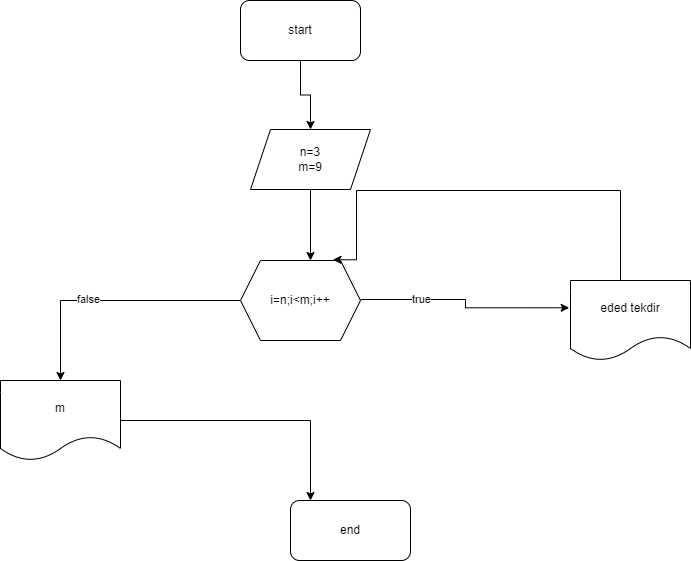

The diagram above was exported from draw.io. Its source (the exported page's mxGraphModel, read from the mxfile embedded in the PNG):
<mxGraphModel dx="944" dy="474" grid="1" gridSize="10" guides="1" tooltips="1" connect="1" arrows="1" fold="1" page="1" pageScale="1" pageWidth="850" pageHeight="1100" math="0" shadow="0">
  <root>
    <mxCell id="0" />
    <mxCell id="1" parent="0" />
    <mxCell id="0CdUlQWlHNAHXIvyXPEa-3" value="" style="edgeStyle=orthogonalEdgeStyle;rounded=0;orthogonalLoop=1;jettySize=auto;html=1;" edge="1" parent="1" source="0CdUlQWlHNAHXIvyXPEa-1" target="0CdUlQWlHNAHXIvyXPEa-2">
      <mxGeometry relative="1" as="geometry" />
    </mxCell>
    <mxCell id="0CdUlQWlHNAHXIvyXPEa-1" value="start" style="rounded=1;whiteSpace=wrap;html=1;" vertex="1" parent="1">
      <mxGeometry x="280" y="30" width="120" height="60" as="geometry" />
    </mxCell>
    <mxCell id="0CdUlQWlHNAHXIvyXPEa-18" value="" style="edgeStyle=orthogonalEdgeStyle;rounded=0;orthogonalLoop=1;jettySize=auto;html=1;" edge="1" parent="1" source="0CdUlQWlHNAHXIvyXPEa-2">
      <mxGeometry relative="1" as="geometry">
        <mxPoint x="350" y="290" as="targetPoint" />
      </mxGeometry>
    </mxCell>
    <mxCell id="0CdUlQWlHNAHXIvyXPEa-2" value="n=3&lt;br&gt;m=9" style="shape=parallelogram;perimeter=parallelogramPerimeter;whiteSpace=wrap;html=1;fixedSize=1;" vertex="1" parent="1">
      <mxGeometry x="290" y="159" width="120" height="60" as="geometry" />
    </mxCell>
    <mxCell id="0CdUlQWlHNAHXIvyXPEa-21" value="" style="edgeStyle=orthogonalEdgeStyle;rounded=0;orthogonalLoop=1;jettySize=auto;html=1;entryX=-0.011;entryY=0.341;entryDx=0;entryDy=0;entryPerimeter=0;" edge="1" parent="1" target="0CdUlQWlHNAHXIvyXPEa-34">
      <mxGeometry relative="1" as="geometry">
        <mxPoint x="400" y="328.9999999999999" as="sourcePoint" />
        <mxPoint x="580" y="350" as="targetPoint" />
      </mxGeometry>
    </mxCell>
    <mxCell id="0CdUlQWlHNAHXIvyXPEa-27" value="true" style="edgeLabel;html=1;align=center;verticalAlign=middle;resizable=0;points=[];" vertex="1" connectable="0" parent="0CdUlQWlHNAHXIvyXPEa-21">
      <mxGeometry x="-0.4475" relative="1" as="geometry">
        <mxPoint as="offset" />
      </mxGeometry>
    </mxCell>
    <mxCell id="0CdUlQWlHNAHXIvyXPEa-26" value="" style="edgeStyle=orthogonalEdgeStyle;rounded=0;orthogonalLoop=1;jettySize=auto;html=1;exitX=0;exitY=0.5;exitDx=0;exitDy=0;" edge="1" parent="1" source="0CdUlQWlHNAHXIvyXPEa-33" target="0CdUlQWlHNAHXIvyXPEa-25">
      <mxGeometry relative="1" as="geometry">
        <mxPoint x="190" y="330" as="sourcePoint" />
        <Array as="points">
          <mxPoint x="100" y="330" />
        </Array>
      </mxGeometry>
    </mxCell>
    <mxCell id="0CdUlQWlHNAHXIvyXPEa-28" value="false" style="edgeLabel;html=1;align=center;verticalAlign=middle;resizable=0;points=[];" vertex="1" connectable="0" parent="0CdUlQWlHNAHXIvyXPEa-26">
      <mxGeometry x="0.18" y="-2" relative="1" as="geometry">
        <mxPoint as="offset" />
      </mxGeometry>
    </mxCell>
    <mxCell id="0CdUlQWlHNAHXIvyXPEa-30" value="" style="edgeStyle=orthogonalEdgeStyle;rounded=0;orthogonalLoop=1;jettySize=auto;html=1;" edge="1" parent="1" source="0CdUlQWlHNAHXIvyXPEa-25">
      <mxGeometry relative="1" as="geometry">
        <mxPoint x="350" y="530" as="targetPoint" />
      </mxGeometry>
    </mxCell>
    <mxCell id="0CdUlQWlHNAHXIvyXPEa-25" value="m" style="shape=document;whiteSpace=wrap;html=1;boundedLbl=1;" vertex="1" parent="1">
      <mxGeometry x="40" y="410" width="120" height="80" as="geometry" />
    </mxCell>
    <mxCell id="0CdUlQWlHNAHXIvyXPEa-31" value="end" style="rounded=1;whiteSpace=wrap;html=1;" vertex="1" parent="1">
      <mxGeometry x="330" y="530" width="120" height="60" as="geometry" />
    </mxCell>
    <mxCell id="0CdUlQWlHNAHXIvyXPEa-33" value="i=n;i&amp;lt;m;i++" style="shape=hexagon;perimeter=hexagonPerimeter2;whiteSpace=wrap;html=1;fixedSize=1;" vertex="1" parent="1">
      <mxGeometry x="280" y="290" width="120" height="80" as="geometry" />
    </mxCell>
    <mxCell id="0CdUlQWlHNAHXIvyXPEa-35" style="edgeStyle=orthogonalEdgeStyle;rounded=0;orthogonalLoop=1;jettySize=auto;html=1;entryX=0.77;entryY=-0.009;entryDx=0;entryDy=0;entryPerimeter=0;" edge="1" parent="1" source="0CdUlQWlHNAHXIvyXPEa-34" target="0CdUlQWlHNAHXIvyXPEa-33">
      <mxGeometry relative="1" as="geometry">
        <mxPoint x="390" y="260" as="targetPoint" />
        <Array as="points">
          <mxPoint x="660" y="220" />
          <mxPoint x="396" y="220" />
          <mxPoint x="396" y="289" />
        </Array>
      </mxGeometry>
    </mxCell>
    <mxCell id="0CdUlQWlHNAHXIvyXPEa-34" value="eded tekdir" style="shape=document;whiteSpace=wrap;html=1;boundedLbl=1;" vertex="1" parent="1">
      <mxGeometry x="610" y="310" width="120" height="80" as="geometry" />
    </mxCell>
  </root>
</mxGraphModel>